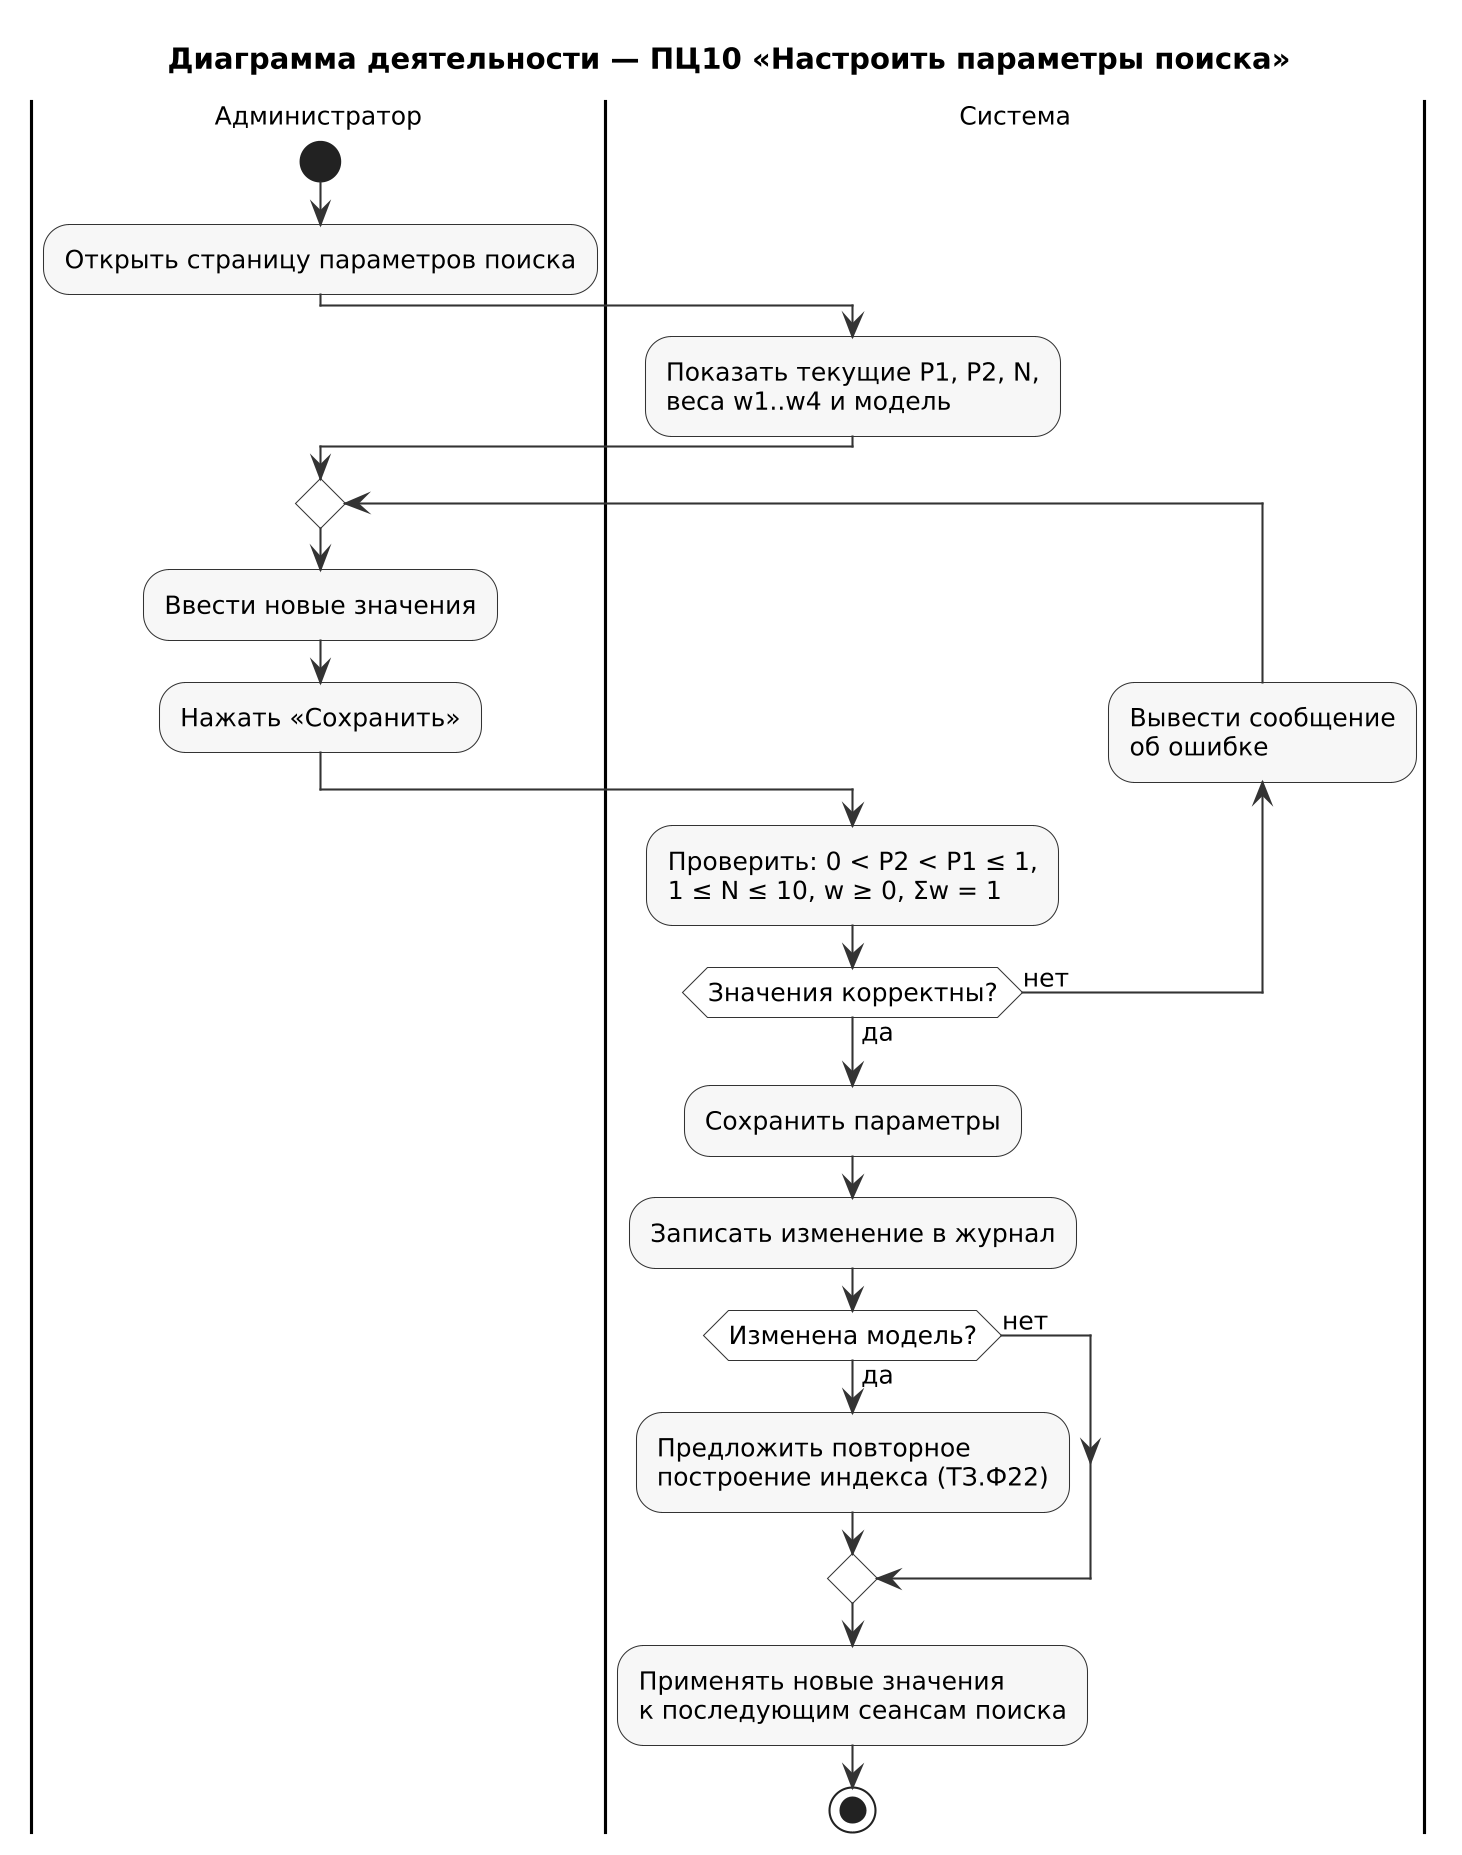

The diagram above was rendered by PlantUML. Its source (embedded in the PNG):
@startuml
skinparamlocked dpi 200
!include style.iuml
title Диаграмма деятельности — ПЦ10 «Настроить параметры поиска»

|Администратор|
start
:Открыть страницу параметров поиска;

|Система|
:Показать текущие P1, P2, N,
веса w1..w4 и модель;

|Администратор|
repeat
  :Ввести новые значения;
  :Нажать «Сохранить»;
  |Система|
  :Проверить: 0 < P2 < P1 ≤ 1,
  1 ≤ N ≤ 10, w ≥ 0, Σw = 1;
backward :Вывести сообщение
об ошибке;
repeat while (Значения корректны?) is (нет) not (да)
:Сохранить параметры;
:Записать изменение в журнал;
if (Изменена модель?) then (да)
  :Предложить повторное
  построение индекса (ТЗ.Ф22);
else (нет)
endif
:Применять новые значения
к последующим сеансам поиска;
stop
@enduml